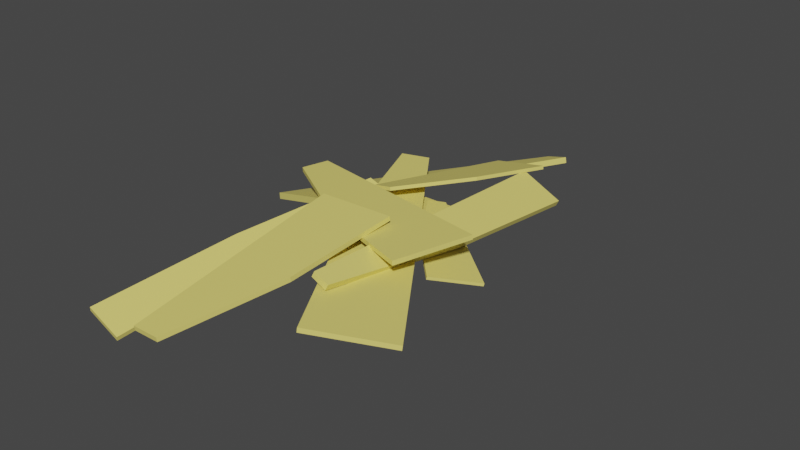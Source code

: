 # Source: prakuros.blend  (saved by Blender 3.6.11; exported with 4.5.12 LTS)
import bpy
from mathutils import Matrix  # noqa: F401  (used for matrix-valued properties, if any)

bpy.ops.wm.read_factory_settings(use_empty=True)
scene = bpy.context.scene
scene.name = 'Scene'

# ---- collections
col_collection = bpy.data.collections.new('Collection'); scene.collection.children.link(col_collection)

# ---- materials (node trees are filled in below, after node groups)
mat_material_001 = bpy.data.materials.new('Material.001')
mat_material_001.use_transparent_shadow = False

# ---- material node trees
mat_material_001.use_nodes = True; mat_material_001.node_tree.nodes.clear()
_N = mat_material_001.node_tree.nodes; _L = mat_material_001.node_tree.links
n0 = _N.new('ShaderNodeBsdfPrincipled'); n0.name = 'Principled BSDF'; n0.location = (10, 300)
n0.distribution = 'GGX'
n0.subsurface_method = 'RANDOM_WALK_SKIN'
n0.inputs[0].default_value = (0.8276, 0.7147, 0.1758, 1.0)
n0.inputs[3].default_value = 1.45
n0.inputs[27].default_value = (0.0, 0.0, 0.0, 1.0)
n0.inputs[28].default_value = 1.0
n1 = _N.new('ShaderNodeOutputMaterial'); n1.name = 'Material Output'; n1.location = (300, 300)
_L.new(n0.outputs[0], n1.inputs[0])
n1.is_active_output = True

# ---- world
world_world = bpy.data.worlds.new('World'); scene.world = world_world
world_world.use_nodes = True; world_world.node_tree.nodes.clear()
_N = world_world.node_tree.nodes; _L = world_world.node_tree.links
n0 = _N.new('ShaderNodeOutputWorld'); n0.name = 'World Output'; n0.location = (300, 300)
n1 = _N.new('ShaderNodeBackground'); n1.name = 'Background'; n1.location = (10, 300)
n1.inputs[0].default_value = (0.05088, 0.05088, 0.05088, 1.0)
_L.new(n1.outputs[0], n0.inputs[0])
n0.is_active_output = True
world_world.color = (0.05088, 0.05088, 0.05088)
world_world.use_sun_shadow = False
world_world.sun_shadow_jitter_overblur = 0.0

# ---- meshes
me_plane_001 = bpy.data.meshes.new('Plane.001')
me_plane_001.from_pydata([(-0.01135, -0.05, 0.0), (0.001096, -0.05, 0.0), (-0.01771, 0.05, 0.0), (0.01771, 0.05, 0.0), (-0.005127, -0.05, 0.0), (0.0, 0.05, 0.0), (-0.01464, 0.0, 0.0), (0.01464, 0.0, 0.0), (0.0, 0.0, 0.0), (-0.01135, -0.05, -0.002), (0.001096, -0.05, -0.002), (-0.01771, 0.05, -0.002), (0.01771, 0.05, -0.002), (-0.005127, -0.05, -0.002), (0.0, 0.05, -0.002), (-0.01464, 0.0, -0.002), (0.01464, 0.0, -0.002), (0.0, 0.0, -0.002)], [], [(8, 7, 3, 5), (6, 8, 5, 2), (0, 4, 8, 6), (4, 1, 7, 8), (17, 14, 12, 16), (15, 11, 14, 17), (9, 15, 17, 13), (13, 17, 16, 10), (0, 6, 15, 9), (1, 4, 13, 10), (3, 7, 16, 12), (2, 5, 14, 11), (4, 0, 9, 13), (5, 3, 12, 14), (6, 2, 11, 15), (7, 1, 10, 16)])
_uv = me_plane_001.uv_layers.new(name='UVMap')
_uv.uv.foreach_set('vector', [0.5, 0.5, 1.0, 0.5, 1.0, 1.0, 0.5, 1.0, 0.0, 0.5, 0.5, 0.5, 0.5, 1.0, 0.0, 1.0, 0.0, 0.0, 0.5, 0.0, 0.5, 0.5, 0.0, 0.5, 0.5, 0.0, 1.0, 0.0, 1.0, 0.5, 0.5, 0.5, 0.5, 0.5, 0.5, 1.0, 1.0, 1.0, 1.0, 0.5, 0.0, 0.5, 0.0, 1.0, 0.5, 1.0, 0.5, 0.5, 0.0, 0.0, 0.0, 0.5, 0.5, 0.5, 0.5, 0.0, 0.5, 0.0, 0.5, 0.5, 1.0, 0.5, 1.0, 0.0, 0.0, 0.0, 0.0, 0.5, 0.0, 0.5, 0.0, 0.0, 1.0, 0.0, 0.5, 0.0, 0.5, 0.0, 1.0, 0.0, 1.0, 1.0, 1.0, 0.5, 1.0, 0.5, 1.0, 1.0, 0.0, 1.0, 0.5, 1.0, 0.5, 1.0, 0.0, 1.0, 0.5, 0.0, 0.0, 0.0, 0.0, 0.0, 0.5, 0.0, 0.5, 1.0, 1.0, 1.0, 1.0, 1.0, 0.5, 1.0, 0.0, 0.5, 0.0, 1.0, 0.0, 1.0, 0.0, 0.5, 1.0, 0.5, 1.0, 0.0, 1.0, 0.0, 1.0, 0.5])
me_plane_001.materials.append(mat_material_001)
me_plane_001.update()
me_plane_004 = bpy.data.meshes.new('Plane.004')
me_plane_004.from_pydata([(-0.01135, -0.05, 0.0), (0.001096, -0.05, 0.0), (-0.01771, 0.05, 0.0), (0.01771, 0.05, 0.0), (-0.005127, -0.05, 0.0), (0.0, 0.05, 0.0), (-0.01464, 0.0, 0.0), (0.01464, 0.0, 0.0), (0.0, 0.0, 0.0), (-0.01135, -0.05, -0.002), (0.001096, -0.05, -0.002), (-0.01771, 0.05, -0.002), (0.01771, 0.05, -0.002), (-0.005127, -0.05, -0.002), (0.0, 0.05, -0.002), (-0.01464, 0.0, -0.002), (0.01464, 0.0, -0.002), (0.0, 0.0, -0.002)], [], [(8, 7, 3, 5), (6, 8, 5, 2), (0, 4, 8, 6), (4, 1, 7, 8), (17, 14, 12, 16), (15, 11, 14, 17), (9, 15, 17, 13), (13, 17, 16, 10), (0, 6, 15, 9), (1, 4, 13, 10), (3, 7, 16, 12), (2, 5, 14, 11), (4, 0, 9, 13), (5, 3, 12, 14), (6, 2, 11, 15), (7, 1, 10, 16)])
_uv = me_plane_004.uv_layers.new(name='UVMap')
_uv.uv.foreach_set('vector', [0.5, 0.5, 1.0, 0.5, 1.0, 1.0, 0.5, 1.0, 0.0, 0.5, 0.5, 0.5, 0.5, 1.0, 0.0, 1.0, 0.0, 0.0, 0.5, 0.0, 0.5, 0.5, 0.0, 0.5, 0.5, 0.0, 1.0, 0.0, 1.0, 0.5, 0.5, 0.5, 0.5, 0.5, 0.5, 1.0, 1.0, 1.0, 1.0, 0.5, 0.0, 0.5, 0.0, 1.0, 0.5, 1.0, 0.5, 0.5, 0.0, 0.0, 0.0, 0.5, 0.5, 0.5, 0.5, 0.0, 0.5, 0.0, 0.5, 0.5, 1.0, 0.5, 1.0, 0.0, 0.0, 0.0, 0.0, 0.5, 0.0, 0.5, 0.0, 0.0, 1.0, 0.0, 0.5, 0.0, 0.5, 0.0, 1.0, 0.0, 1.0, 1.0, 1.0, 0.5, 1.0, 0.5, 1.0, 1.0, 0.0, 1.0, 0.5, 1.0, 0.5, 1.0, 0.0, 1.0, 0.5, 0.0, 0.0, 0.0, 0.0, 0.0, 0.5, 0.0, 0.5, 1.0, 1.0, 1.0, 1.0, 1.0, 0.5, 1.0, 0.0, 0.5, 0.0, 1.0, 0.0, 1.0, 0.0, 0.5, 1.0, 0.5, 1.0, 0.0, 1.0, 0.0, 1.0, 0.5])
me_plane_004.materials.append(mat_material_001)
me_plane_004.update()
me_plane_007 = bpy.data.meshes.new('Plane.007')
me_plane_007.from_pydata([(-0.01135, -0.05, 0.0), (0.001096, -0.05, 0.0), (-0.01771, 0.05, 0.0), (0.01771, 0.05, 0.0), (-0.005127, -0.05, 0.0), (0.0, 0.05, 0.0), (-0.01464, 0.0, 0.0), (0.01464, 0.0, 0.0), (0.0, 0.0, 0.0), (-0.01135, -0.05, -0.002), (0.001096, -0.05, -0.002), (-0.01771, 0.05, -0.002), (0.01771, 0.05, -0.002), (-0.005127, -0.05, -0.002), (0.0, 0.05, -0.002), (-0.01464, 0.0, -0.002), (0.01464, 0.0, -0.002), (0.0, 0.0, -0.002)], [], [(8, 7, 3, 5), (6, 8, 5, 2), (0, 4, 8, 6), (4, 1, 7, 8), (17, 14, 12, 16), (15, 11, 14, 17), (9, 15, 17, 13), (13, 17, 16, 10), (0, 6, 15, 9), (1, 4, 13, 10), (3, 7, 16, 12), (2, 5, 14, 11), (4, 0, 9, 13), (5, 3, 12, 14), (6, 2, 11, 15), (7, 1, 10, 16)])
_uv = me_plane_007.uv_layers.new(name='UVMap')
_uv.uv.foreach_set('vector', [0.5, 0.5, 1.0, 0.5, 1.0, 1.0, 0.5, 1.0, 0.0, 0.5, 0.5, 0.5, 0.5, 1.0, 0.0, 1.0, 0.0, 0.0, 0.5, 0.0, 0.5, 0.5, 0.0, 0.5, 0.5, 0.0, 1.0, 0.0, 1.0, 0.5, 0.5, 0.5, 0.5, 0.5, 0.5, 1.0, 1.0, 1.0, 1.0, 0.5, 0.0, 0.5, 0.0, 1.0, 0.5, 1.0, 0.5, 0.5, 0.0, 0.0, 0.0, 0.5, 0.5, 0.5, 0.5, 0.0, 0.5, 0.0, 0.5, 0.5, 1.0, 0.5, 1.0, 0.0, 0.0, 0.0, 0.0, 0.5, 0.0, 0.5, 0.0, 0.0, 1.0, 0.0, 0.5, 0.0, 0.5, 0.0, 1.0, 0.0, 1.0, 1.0, 1.0, 0.5, 1.0, 0.5, 1.0, 1.0, 0.0, 1.0, 0.5, 1.0, 0.5, 1.0, 0.0, 1.0, 0.5, 0.0, 0.0, 0.0, 0.0, 0.0, 0.5, 0.0, 0.5, 1.0, 1.0, 1.0, 1.0, 1.0, 0.5, 1.0, 0.0, 0.5, 0.0, 1.0, 0.0, 1.0, 0.0, 0.5, 1.0, 0.5, 1.0, 0.0, 1.0, 0.0, 1.0, 0.5])
me_plane_007.materials.append(mat_material_001)
me_plane_007.update()
me_plane_005 = bpy.data.meshes.new('Plane.005')
me_plane_005.from_pydata([(-0.01135, -0.05, 0.0), (0.001096, -0.05, 0.0), (-0.01771, 0.05, 0.0), (0.01771, 0.05, 0.0), (-0.005127, -0.05, 0.0), (0.0, 0.05, 0.0), (-0.01464, 0.0, 0.0), (0.01464, 0.0, 0.0), (0.0, 0.0, 0.0), (-0.01135, -0.05, -0.002), (0.001096, -0.05, -0.002), (-0.01771, 0.05, -0.002), (0.01771, 0.05, -0.002), (-0.005127, -0.05, -0.002), (0.0, 0.05, -0.002), (-0.01464, 0.0, -0.002), (0.01464, 0.0, -0.002), (0.0, 0.0, -0.002)], [], [(8, 7, 3, 5), (6, 8, 5, 2), (0, 4, 8, 6), (4, 1, 7, 8), (17, 14, 12, 16), (15, 11, 14, 17), (9, 15, 17, 13), (13, 17, 16, 10), (0, 6, 15, 9), (1, 4, 13, 10), (3, 7, 16, 12), (2, 5, 14, 11), (4, 0, 9, 13), (5, 3, 12, 14), (6, 2, 11, 15), (7, 1, 10, 16)])
_uv = me_plane_005.uv_layers.new(name='UVMap')
_uv.uv.foreach_set('vector', [0.5, 0.5, 1.0, 0.5, 1.0, 1.0, 0.5, 1.0, 0.0, 0.5, 0.5, 0.5, 0.5, 1.0, 0.0, 1.0, 0.0, 0.0, 0.5, 0.0, 0.5, 0.5, 0.0, 0.5, 0.5, 0.0, 1.0, 0.0, 1.0, 0.5, 0.5, 0.5, 0.5, 0.5, 0.5, 1.0, 1.0, 1.0, 1.0, 0.5, 0.0, 0.5, 0.0, 1.0, 0.5, 1.0, 0.5, 0.5, 0.0, 0.0, 0.0, 0.5, 0.5, 0.5, 0.5, 0.0, 0.5, 0.0, 0.5, 0.5, 1.0, 0.5, 1.0, 0.0, 0.0, 0.0, 0.0, 0.5, 0.0, 0.5, 0.0, 0.0, 1.0, 0.0, 0.5, 0.0, 0.5, 0.0, 1.0, 0.0, 1.0, 1.0, 1.0, 0.5, 1.0, 0.5, 1.0, 1.0, 0.0, 1.0, 0.5, 1.0, 0.5, 1.0, 0.0, 1.0, 0.5, 0.0, 0.0, 0.0, 0.0, 0.0, 0.5, 0.0, 0.5, 1.0, 1.0, 1.0, 1.0, 1.0, 0.5, 1.0, 0.0, 0.5, 0.0, 1.0, 0.0, 1.0, 0.0, 0.5, 1.0, 0.5, 1.0, 0.0, 1.0, 0.0, 1.0, 0.5])
me_plane_005.materials.append(mat_material_001)
me_plane_005.update()
me_plane_002 = bpy.data.meshes.new('Plane.002')
me_plane_002.from_pydata([(-0.01135, -0.05, 0.0), (0.001096, -0.05, 0.0), (-0.01771, 0.05, 0.0), (0.01771, 0.05, 0.0), (-0.005127, -0.05, 0.0), (0.0, 0.05, 0.0), (-0.01464, 0.0, 0.0), (0.01464, 0.0, 0.0), (0.0, 0.0, 0.0), (-0.01135, -0.05, -0.002), (0.001096, -0.05, -0.002), (-0.01771, 0.05, -0.002), (0.01771, 0.05, -0.002), (-0.005127, -0.05, -0.002), (0.0, 0.05, -0.002), (-0.01464, 0.0, -0.002), (0.01464, 0.0, -0.002), (0.0, 0.0, -0.002)], [], [(8, 7, 3, 5), (6, 8, 5, 2), (0, 4, 8, 6), (4, 1, 7, 8), (17, 14, 12, 16), (15, 11, 14, 17), (9, 15, 17, 13), (13, 17, 16, 10), (0, 6, 15, 9), (1, 4, 13, 10), (3, 7, 16, 12), (2, 5, 14, 11), (4, 0, 9, 13), (5, 3, 12, 14), (6, 2, 11, 15), (7, 1, 10, 16)])
_uv = me_plane_002.uv_layers.new(name='UVMap')
_uv.uv.foreach_set('vector', [0.5, 0.5, 1.0, 0.5, 1.0, 1.0, 0.5, 1.0, 0.0, 0.5, 0.5, 0.5, 0.5, 1.0, 0.0, 1.0, 0.0, 0.0, 0.5, 0.0, 0.5, 0.5, 0.0, 0.5, 0.5, 0.0, 1.0, 0.0, 1.0, 0.5, 0.5, 0.5, 0.5, 0.5, 0.5, 1.0, 1.0, 1.0, 1.0, 0.5, 0.0, 0.5, 0.0, 1.0, 0.5, 1.0, 0.5, 0.5, 0.0, 0.0, 0.0, 0.5, 0.5, 0.5, 0.5, 0.0, 0.5, 0.0, 0.5, 0.5, 1.0, 0.5, 1.0, 0.0, 0.0, 0.0, 0.0, 0.5, 0.0, 0.5, 0.0, 0.0, 1.0, 0.0, 0.5, 0.0, 0.5, 0.0, 1.0, 0.0, 1.0, 1.0, 1.0, 0.5, 1.0, 0.5, 1.0, 1.0, 0.0, 1.0, 0.5, 1.0, 0.5, 1.0, 0.0, 1.0, 0.5, 0.0, 0.0, 0.0, 0.0, 0.0, 0.5, 0.0, 0.5, 1.0, 1.0, 1.0, 1.0, 1.0, 0.5, 1.0, 0.0, 0.5, 0.0, 1.0, 0.0, 1.0, 0.0, 0.5, 1.0, 0.5, 1.0, 0.0, 1.0, 0.0, 1.0, 0.5])
me_plane_002.materials.append(mat_material_001)
me_plane_002.update()
me_plane_006 = bpy.data.meshes.new('Plane.006')
me_plane_006.from_pydata([(-0.01135, -0.05, 0.0), (0.001096, -0.05, 0.0), (-0.01771, 0.05, 0.0), (0.01771, 0.05, 0.0), (-0.005127, -0.05, 0.0), (0.0, 0.05, 0.0), (-0.01464, 0.0, 0.0), (0.01464, 0.0, 0.0), (0.0, 0.0, 0.0), (-0.01135, -0.05, -0.002), (0.001096, -0.05, -0.002), (-0.01771, 0.05, -0.002), (0.01771, 0.05, -0.002), (-0.005127, -0.05, -0.002), (0.0, 0.05, -0.002), (-0.01464, 0.0, -0.002), (0.01464, 0.0, -0.002), (0.0, 0.0, -0.002)], [], [(8, 7, 3, 5), (6, 8, 5, 2), (0, 4, 8, 6), (4, 1, 7, 8), (17, 14, 12, 16), (15, 11, 14, 17), (9, 15, 17, 13), (13, 17, 16, 10), (0, 6, 15, 9), (1, 4, 13, 10), (3, 7, 16, 12), (2, 5, 14, 11), (4, 0, 9, 13), (5, 3, 12, 14), (6, 2, 11, 15), (7, 1, 10, 16)])
_uv = me_plane_006.uv_layers.new(name='UVMap')
_uv.uv.foreach_set('vector', [0.5, 0.5, 1.0, 0.5, 1.0, 1.0, 0.5, 1.0, 0.0, 0.5, 0.5, 0.5, 0.5, 1.0, 0.0, 1.0, 0.0, 0.0, 0.5, 0.0, 0.5, 0.5, 0.0, 0.5, 0.5, 0.0, 1.0, 0.0, 1.0, 0.5, 0.5, 0.5, 0.5, 0.5, 0.5, 1.0, 1.0, 1.0, 1.0, 0.5, 0.0, 0.5, 0.0, 1.0, 0.5, 1.0, 0.5, 0.5, 0.0, 0.0, 0.0, 0.5, 0.5, 0.5, 0.5, 0.0, 0.5, 0.0, 0.5, 0.5, 1.0, 0.5, 1.0, 0.0, 0.0, 0.0, 0.0, 0.5, 0.0, 0.5, 0.0, 0.0, 1.0, 0.0, 0.5, 0.0, 0.5, 0.0, 1.0, 0.0, 1.0, 1.0, 1.0, 0.5, 1.0, 0.5, 1.0, 1.0, 0.0, 1.0, 0.5, 1.0, 0.5, 1.0, 0.0, 1.0, 0.5, 0.0, 0.0, 0.0, 0.0, 0.0, 0.5, 0.0, 0.5, 1.0, 1.0, 1.0, 1.0, 1.0, 0.5, 1.0, 0.0, 0.5, 0.0, 1.0, 0.0, 1.0, 0.0, 0.5, 1.0, 0.5, 1.0, 0.0, 1.0, 0.0, 1.0, 0.5])
me_plane_006.materials.append(mat_material_001)
me_plane_006.update()
me_plane_008 = bpy.data.meshes.new('Plane.008')
me_plane_008.from_pydata([(-0.01135, -0.05, 0.0), (0.001096, -0.05, 0.0), (-0.01771, 0.05, 0.0), (0.01771, 0.05, 0.0), (-0.005127, -0.05, 0.0), (0.0, 0.05, 0.0), (-0.01464, 0.0, 0.0), (0.01464, 0.0, 0.0), (0.0, 0.0, 0.0), (-0.01135, -0.05, -0.002), (0.001096, -0.05, -0.002), (-0.01771, 0.05, -0.002), (0.01771, 0.05, -0.002), (-0.005127, -0.05, -0.002), (0.0, 0.05, -0.002), (-0.01464, 0.0, -0.002), (0.01464, 0.0, -0.002), (0.0, 0.0, -0.002)], [], [(8, 7, 3, 5), (6, 8, 5, 2), (0, 4, 8, 6), (4, 1, 7, 8), (17, 14, 12, 16), (15, 11, 14, 17), (9, 15, 17, 13), (13, 17, 16, 10), (0, 6, 15, 9), (1, 4, 13, 10), (3, 7, 16, 12), (2, 5, 14, 11), (4, 0, 9, 13), (5, 3, 12, 14), (6, 2, 11, 15), (7, 1, 10, 16)])
_uv = me_plane_008.uv_layers.new(name='UVMap')
_uv.uv.foreach_set('vector', [0.5, 0.5, 1.0, 0.5, 1.0, 1.0, 0.5, 1.0, 0.0, 0.5, 0.5, 0.5, 0.5, 1.0, 0.0, 1.0, 0.0, 0.0, 0.5, 0.0, 0.5, 0.5, 0.0, 0.5, 0.5, 0.0, 1.0, 0.0, 1.0, 0.5, 0.5, 0.5, 0.5, 0.5, 0.5, 1.0, 1.0, 1.0, 1.0, 0.5, 0.0, 0.5, 0.0, 1.0, 0.5, 1.0, 0.5, 0.5, 0.0, 0.0, 0.0, 0.5, 0.5, 0.5, 0.5, 0.0, 0.5, 0.0, 0.5, 0.5, 1.0, 0.5, 1.0, 0.0, 0.0, 0.0, 0.0, 0.5, 0.0, 0.5, 0.0, 0.0, 1.0, 0.0, 0.5, 0.0, 0.5, 0.0, 1.0, 0.0, 1.0, 1.0, 1.0, 0.5, 1.0, 0.5, 1.0, 1.0, 0.0, 1.0, 0.5, 1.0, 0.5, 1.0, 0.0, 1.0, 0.5, 0.0, 0.0, 0.0, 0.0, 0.0, 0.5, 0.0, 0.5, 1.0, 1.0, 1.0, 1.0, 1.0, 0.5, 1.0, 0.0, 0.5, 0.0, 1.0, 0.0, 1.0, 0.0, 0.5, 1.0, 0.5, 1.0, 0.0, 1.0, 0.0, 1.0, 0.5])
me_plane_008.materials.append(mat_material_001)
me_plane_008.update()
me_plane = bpy.data.meshes.new('Plane')
me_plane.from_pydata([(-0.01135, -0.05, 0.0), (0.001096, -0.05, 0.0), (-0.01771, 0.05, 0.0), (0.01771, 0.05, 0.0), (-0.005127, -0.05, 0.0), (0.0, 0.05, 0.0), (-0.01464, 0.0, 0.0), (0.01464, 0.0, 0.0), (0.0, 0.0, 0.0), (-0.01135, -0.05, -0.002), (0.001096, -0.05, -0.002), (-0.01771, 0.05, -0.002), (0.01771, 0.05, -0.002), (-0.005127, -0.05, -0.002), (0.0, 0.05, -0.002), (-0.01464, 0.0, -0.002), (0.01464, 0.0, -0.002), (0.0, 0.0, -0.002)], [], [(8, 7, 3, 5), (6, 8, 5, 2), (0, 4, 8, 6), (4, 1, 7, 8), (17, 14, 12, 16), (15, 11, 14, 17), (9, 15, 17, 13), (13, 17, 16, 10), (0, 6, 15, 9), (1, 4, 13, 10), (3, 7, 16, 12), (2, 5, 14, 11), (4, 0, 9, 13), (5, 3, 12, 14), (6, 2, 11, 15), (7, 1, 10, 16)])
_uv = me_plane.uv_layers.new(name='UVMap')
_uv.uv.foreach_set('vector', [0.5, 0.5, 1.0, 0.5, 1.0, 1.0, 0.5, 1.0, 0.0, 0.5, 0.5, 0.5, 0.5, 1.0, 0.0, 1.0, 0.0, 0.0, 0.5, 0.0, 0.5, 0.5, 0.0, 0.5, 0.5, 0.0, 1.0, 0.0, 1.0, 0.5, 0.5, 0.5, 0.5, 0.5, 0.5, 1.0, 1.0, 1.0, 1.0, 0.5, 0.0, 0.5, 0.0, 1.0, 0.5, 1.0, 0.5, 0.5, 0.0, 0.0, 0.0, 0.5, 0.5, 0.5, 0.5, 0.0, 0.5, 0.0, 0.5, 0.5, 1.0, 0.5, 1.0, 0.0, 0.0, 0.0, 0.0, 0.5, 0.0, 0.5, 0.0, 0.0, 1.0, 0.0, 0.5, 0.0, 0.5, 0.0, 1.0, 0.0, 1.0, 1.0, 1.0, 0.5, 1.0, 0.5, 1.0, 1.0, 0.0, 1.0, 0.5, 1.0, 0.5, 1.0, 0.0, 1.0, 0.5, 0.0, 0.0, 0.0, 0.0, 0.0, 0.5, 0.0, 0.5, 1.0, 1.0, 1.0, 1.0, 1.0, 0.5, 1.0, 0.0, 0.5, 0.0, 1.0, 0.0, 1.0, 0.0, 0.5, 1.0, 0.5, 1.0, 0.0, 1.0, 0.0, 1.0, 0.5])
me_plane.materials.append(mat_material_001)
me_plane.update()
me_plane_003 = bpy.data.meshes.new('Plane.003')
me_plane_003.from_pydata([(-0.01135, -0.05, 0.0), (0.001096, -0.05, 0.0), (-0.01771, 0.05, 0.0), (0.01771, 0.05, 0.0), (-0.005127, -0.05, 0.0), (0.0, 0.05, 0.0), (-0.01464, 0.0, 0.0), (0.01464, 0.0, 0.0), (0.0, 0.0, 0.0), (-0.01135, -0.05, -0.002), (0.001096, -0.05, -0.002), (-0.01771, 0.05, -0.002), (0.01771, 0.05, -0.002), (-0.005127, -0.05, -0.002), (0.0, 0.05, -0.002), (-0.01464, 0.0, -0.002), (0.01464, 0.0, -0.002), (0.0, 0.0, -0.002)], [], [(8, 7, 3, 5), (6, 8, 5, 2), (0, 4, 8, 6), (4, 1, 7, 8), (17, 14, 12, 16), (15, 11, 14, 17), (9, 15, 17, 13), (13, 17, 16, 10), (0, 6, 15, 9), (1, 4, 13, 10), (3, 7, 16, 12), (2, 5, 14, 11), (4, 0, 9, 13), (5, 3, 12, 14), (6, 2, 11, 15), (7, 1, 10, 16)])
_uv = me_plane_003.uv_layers.new(name='UVMap')
_uv.uv.foreach_set('vector', [0.5, 0.5, 1.0, 0.5, 1.0, 1.0, 0.5, 1.0, 0.0, 0.5, 0.5, 0.5, 0.5, 1.0, 0.0, 1.0, 0.0, 0.0, 0.5, 0.0, 0.5, 0.5, 0.0, 0.5, 0.5, 0.0, 1.0, 0.0, 1.0, 0.5, 0.5, 0.5, 0.5, 0.5, 0.5, 1.0, 1.0, 1.0, 1.0, 0.5, 0.0, 0.5, 0.0, 1.0, 0.5, 1.0, 0.5, 0.5, 0.0, 0.0, 0.0, 0.5, 0.5, 0.5, 0.5, 0.0, 0.5, 0.0, 0.5, 0.5, 1.0, 0.5, 1.0, 0.0, 0.0, 0.0, 0.0, 0.5, 0.0, 0.5, 0.0, 0.0, 1.0, 0.0, 0.5, 0.0, 0.5, 0.0, 1.0, 0.0, 1.0, 1.0, 1.0, 0.5, 1.0, 0.5, 1.0, 1.0, 0.0, 1.0, 0.5, 1.0, 0.5, 1.0, 0.0, 1.0, 0.5, 0.0, 0.0, 0.0, 0.0, 0.0, 0.5, 0.0, 0.5, 1.0, 1.0, 1.0, 1.0, 1.0, 0.5, 1.0, 0.0, 0.5, 0.0, 1.0, 0.0, 1.0, 0.0, 0.5, 1.0, 0.5, 1.0, 0.0, 1.0, 0.0, 1.0, 0.5])
me_plane_003.materials.append(mat_material_001)
me_plane_003.update()

# ---- objects
ob_plane = bpy.data.objects.new('Plane', me_plane_001)
ob_plane_001 = bpy.data.objects.new('Plane.001', me_plane_004)
ob_plane_002 = bpy.data.objects.new('Plane.002', me_plane_007)
ob_plane_003 = bpy.data.objects.new('Plane.003', me_plane_005)
ob_plane_004 = bpy.data.objects.new('Plane.004', me_plane_002)
ob_plane_005 = bpy.data.objects.new('Plane.005', me_plane_006)
ob_plane_006 = bpy.data.objects.new('Plane.006', me_plane_008)
ob_plane_007 = bpy.data.objects.new('Plane.007', me_plane)
ob_plane_008 = bpy.data.objects.new('Plane.008', me_plane_003)

# ---- transforms, parenting, visibility, modifiers, constraints
ob_plane.location = (-2.281e-19, 0.0003624, 0.01388)
ob_plane.rotation_euler = (-0.1038, 2.3e-17, -1.194e-18)
ob_plane_001.location = (0.01288, 0.001937, 0.01697)
ob_plane_001.rotation_euler = (0.01765, -0.1262, -2.567)
ob_plane_001.scale = (1.0, 1.584, 1.0)
ob_plane_002.location = (0.02862, 0.02026, 0.01163)
ob_plane_002.rotation_euler = (-0.04399, -0.2118, -2.305)
ob_plane_002.scale = (0.6347, 0.6347, 0.6347)
ob_plane_003.location = (-0.02638, -0.03339, 0.01163)
ob_plane_003.rotation_euler = (-0.1539, -0.2571, -3.263)
ob_plane_003.scale = (0.5231, 1.285, 1.0)
ob_plane_004.location = (-0.01917, 0.07493, 0.006118)
ob_plane_004.rotation_euler = (0.09822, 0.319, 2.84)
ob_plane_004.scale = (1.068, 1.37, 1.37)
ob_plane_005.location = (-0.0003549, 0.006228, 0.02293)
ob_plane_005.rotation_euler = (0.05517, 0.0169, -1.881)
ob_plane_006.location = (0.03137, 0.01969, 0.01662)
ob_plane_006.rotation_euler = (-0.09971, 0.4337, -0.03214)
ob_plane_006.scale = (0.5871, 1.394, 1.394)
ob_plane_007.location = (0.002202, -0.05203, 0.02054)
ob_plane_007.rotation_euler = (0.1292, -0.0466, -0.03221)
ob_plane_008.location = (0.004248, 0.06284, 0.01727)
ob_plane_008.rotation_euler = (-0.1523, -0.2282, -0.1398)
ob_plane_008.scale = (0.7884, 0.7884, 0.7884)

# ---- collection membership
col_collection.objects.link(ob_plane)
col_collection.objects.link(ob_plane_001)
col_collection.objects.link(ob_plane_002)
col_collection.objects.link(ob_plane_003)
col_collection.objects.link(ob_plane_004)
col_collection.objects.link(ob_plane_005)
col_collection.objects.link(ob_plane_006)
col_collection.objects.link(ob_plane_007)
col_collection.objects.link(ob_plane_008)

# ---- scene / render settings (as saved in the file)
scene.frame_start = 1; scene.frame_end = 250; scene.frame_set(1)
scene.render.engine = 'BLENDER_EEVEE_NEXT'
scene.cycles.sampling_pattern = 'TABULATED_SOBOL'
scene.view_settings.view_transform = 'Filmic'
bpy.context.view_layer.update()

# ---- added for rendering (the .blend has no active camera and no usable light): camera, sun
cam_auto = bpy.data.cameras.new('AutoCamera')
cam_auto.lens = 50.0
cam_auto.sensor_width = 36.0
cam_auto.clip_end = 1000.0
ob_auto_camera = bpy.data.objects.new('AutoCamera', cam_auto)
scene.collection.objects.link(ob_auto_camera)
ob_auto_camera.location = (0.266229, -0.290858, 0.217602)
ob_auto_camera.rotation_euler = (1.09748, -7.21219e-08, 0.694738)
scene.camera = ob_auto_camera
light_auto_sun = bpy.data.lights.new('AutoSun', 'SUN')
light_auto_sun.energy = 3.0
light_auto_sun.angle = 0.0523599
ob_auto_sun = bpy.data.objects.new('AutoSun', light_auto_sun)
scene.collection.objects.link(ob_auto_sun)
ob_auto_sun.rotation_euler = (0.872665, 0.174533, 0.523599)
bpy.context.view_layer.update()
